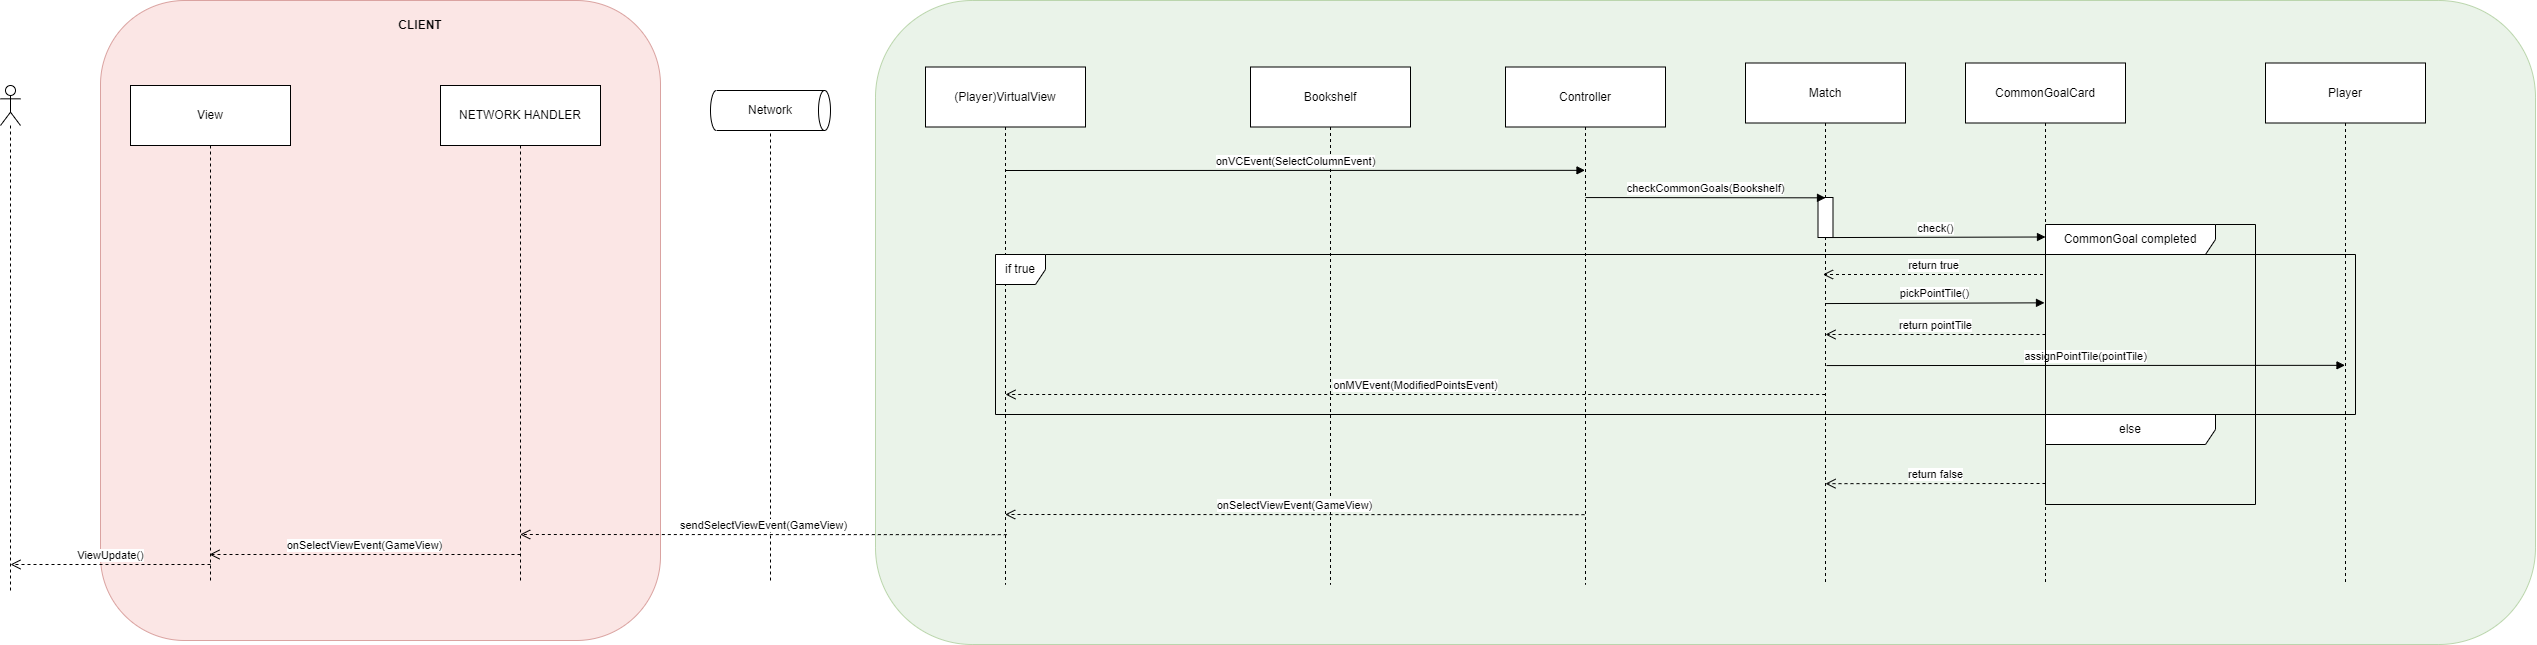

The diagram above was exported from draw.io. Its source (the exported page's mxGraphModel, read from the mxfile embedded in the PNG):
<mxGraphModel dx="2955" dy="985" grid="1" gridSize="10" guides="1" tooltips="1" connect="1" arrows="1" fold="1" page="1" pageScale="1" pageWidth="850" pageHeight="1100" math="0" shadow="0">
  <root>
    <mxCell id="0" />
    <mxCell id="1" parent="0" />
    <mxCell id="uilOfJ3v5VErRKjkp6oi-1" value="" style="rounded=1;whiteSpace=wrap;html=1;fillColor=#f8cecc;strokeColor=#b85450;opacity=50;" parent="1" vertex="1">
      <mxGeometry x="-725" y="66" width="560" height="640" as="geometry" />
    </mxCell>
    <mxCell id="uilOfJ3v5VErRKjkp6oi-2" value="View" style="shape=umlLifeline;perimeter=lifelinePerimeter;whiteSpace=wrap;html=1;container=1;dropTarget=0;collapsible=0;recursiveResize=0;outlineConnect=0;portConstraint=eastwest;newEdgeStyle={&quot;edgeStyle&quot;:&quot;elbowEdgeStyle&quot;,&quot;elbow&quot;:&quot;vertical&quot;,&quot;curved&quot;:0,&quot;rounded&quot;:0};size=60;" parent="1" vertex="1">
      <mxGeometry x="-695" y="151" width="160" height="495" as="geometry" />
    </mxCell>
    <mxCell id="uilOfJ3v5VErRKjkp6oi-7" value="NETWORK HANDLER" style="shape=umlLifeline;perimeter=lifelinePerimeter;whiteSpace=wrap;html=1;container=1;dropTarget=0;collapsible=0;recursiveResize=0;outlineConnect=0;portConstraint=eastwest;newEdgeStyle={&quot;edgeStyle&quot;:&quot;elbowEdgeStyle&quot;,&quot;elbow&quot;:&quot;vertical&quot;,&quot;curved&quot;:0,&quot;rounded&quot;:0};size=60;" parent="1" vertex="1">
      <mxGeometry x="-385" y="151" width="160" height="495" as="geometry" />
    </mxCell>
    <mxCell id="uilOfJ3v5VErRKjkp6oi-10" value="&lt;b&gt;CLIENT&lt;/b&gt;" style="text;html=1;strokeColor=none;fillColor=none;align=center;verticalAlign=middle;whiteSpace=wrap;rounded=0;" parent="1" vertex="1">
      <mxGeometry x="-455" y="76" width="100" height="30" as="geometry" />
    </mxCell>
    <mxCell id="uilOfJ3v5VErRKjkp6oi-15" value="" style="shape=cylinder3;whiteSpace=wrap;html=1;boundedLbl=1;backgroundOutline=1;size=6;rotation=90;" parent="1" vertex="1">
      <mxGeometry x="-75" y="116" width="40" height="120" as="geometry" />
    </mxCell>
    <mxCell id="uilOfJ3v5VErRKjkp6oi-16" value="" style="endArrow=none;dashed=1;html=1;rounded=0;" parent="1" edge="1">
      <mxGeometry width="50" height="50" relative="1" as="geometry">
        <mxPoint x="-55" y="646" as="sourcePoint" />
        <mxPoint x="-55" y="196" as="targetPoint" />
      </mxGeometry>
    </mxCell>
    <mxCell id="uilOfJ3v5VErRKjkp6oi-17" value="Network" style="text;html=1;strokeColor=none;fillColor=none;align=center;verticalAlign=middle;whiteSpace=wrap;rounded=0;" parent="1" vertex="1">
      <mxGeometry x="-85" y="161" width="60" height="30" as="geometry" />
    </mxCell>
    <mxCell id="uilOfJ3v5VErRKjkp6oi-23" value="" style="shape=umlLifeline;perimeter=lifelinePerimeter;whiteSpace=wrap;html=1;container=1;dropTarget=0;collapsible=0;recursiveResize=0;outlineConnect=0;portConstraint=eastwest;newEdgeStyle={&quot;edgeStyle&quot;:&quot;elbowEdgeStyle&quot;,&quot;elbow&quot;:&quot;vertical&quot;,&quot;curved&quot;:0,&quot;rounded&quot;:0};participant=umlActor;" parent="1" vertex="1">
      <mxGeometry x="-825" y="151" width="20" height="505" as="geometry" />
    </mxCell>
    <mxCell id="0Jr7sIx7XC9jL3Q2UJbw-1" value="" style="rounded=1;whiteSpace=wrap;html=1;fillColor=#d5e8d4;strokeColor=#82b366;gradientColor=none;opacity=50;" parent="1" vertex="1">
      <mxGeometry x="50" y="66" width="1660" height="644" as="geometry" />
    </mxCell>
    <mxCell id="jCeOf-AtEEX1RWrudmnR-1" value="Bookshelf" style="shape=umlLifeline;perimeter=lifelinePerimeter;whiteSpace=wrap;html=1;container=1;dropTarget=0;collapsible=0;recursiveResize=0;outlineConnect=0;portConstraint=eastwest;newEdgeStyle={&quot;edgeStyle&quot;:&quot;elbowEdgeStyle&quot;,&quot;elbow&quot;:&quot;vertical&quot;,&quot;curved&quot;:0,&quot;rounded&quot;:0};size=60;" parent="1" vertex="1">
      <mxGeometry x="425" y="132.5" width="160" height="517.5" as="geometry" />
    </mxCell>
    <mxCell id="w7pPjoa0-1ODQJdBBPjZ-1" value="Controller" style="shape=umlLifeline;perimeter=lifelinePerimeter;whiteSpace=wrap;html=1;container=1;dropTarget=0;collapsible=0;recursiveResize=0;outlineConnect=0;portConstraint=eastwest;newEdgeStyle={&quot;edgeStyle&quot;:&quot;elbowEdgeStyle&quot;,&quot;elbow&quot;:&quot;vertical&quot;,&quot;curved&quot;:0,&quot;rounded&quot;:0};size=60;" parent="1" vertex="1">
      <mxGeometry x="680" y="132.5" width="160" height="517.5" as="geometry" />
    </mxCell>
    <mxCell id="6-r0-zjxnjE_jhwP0E0f-1" value="Match" style="shape=umlLifeline;perimeter=lifelinePerimeter;whiteSpace=wrap;html=1;container=1;dropTarget=0;collapsible=0;recursiveResize=0;outlineConnect=0;portConstraint=eastwest;newEdgeStyle={&quot;edgeStyle&quot;:&quot;elbowEdgeStyle&quot;,&quot;elbow&quot;:&quot;vertical&quot;,&quot;curved&quot;:0,&quot;rounded&quot;:0};size=60;" parent="1" vertex="1">
      <mxGeometry x="920" y="128.5" width="160" height="521.5" as="geometry" />
    </mxCell>
    <mxCell id="CYWWFd4G8XzblARZj3JY-1" value="" style="html=1;points=[];perimeter=orthogonalPerimeter;outlineConnect=0;targetShapes=umlLifeline;portConstraint=eastwest;newEdgeStyle={&quot;edgeStyle&quot;:&quot;elbowEdgeStyle&quot;,&quot;elbow&quot;:&quot;vertical&quot;,&quot;curved&quot;:0,&quot;rounded&quot;:0};" parent="6-r0-zjxnjE_jhwP0E0f-1" vertex="1">
      <mxGeometry x="72.5" y="134.5" width="15" height="40" as="geometry" />
    </mxCell>
    <mxCell id="CYWWFd4G8XzblARZj3JY-2" value="CommonGoalCard" style="shape=umlLifeline;perimeter=lifelinePerimeter;whiteSpace=wrap;html=1;container=1;dropTarget=0;collapsible=0;recursiveResize=0;outlineConnect=0;portConstraint=eastwest;newEdgeStyle={&quot;edgeStyle&quot;:&quot;elbowEdgeStyle&quot;,&quot;elbow&quot;:&quot;vertical&quot;,&quot;curved&quot;:0,&quot;rounded&quot;:0};size=60;" parent="1" vertex="1">
      <mxGeometry x="1140" y="128.5" width="160" height="521.5" as="geometry" />
    </mxCell>
    <mxCell id="ivsfqxV60ZRY1csadyvw-6" value="Player" style="shape=umlLifeline;perimeter=lifelinePerimeter;whiteSpace=wrap;html=1;container=1;dropTarget=0;collapsible=0;recursiveResize=0;outlineConnect=0;portConstraint=eastwest;newEdgeStyle={&quot;edgeStyle&quot;:&quot;elbowEdgeStyle&quot;,&quot;elbow&quot;:&quot;vertical&quot;,&quot;curved&quot;:0,&quot;rounded&quot;:0};size=60;" parent="1" vertex="1">
      <mxGeometry x="1440" y="128.5" width="160" height="521.5" as="geometry" />
    </mxCell>
    <mxCell id="6-r0-zjxnjE_jhwP0E0f-4" value="checkCommonGoals(Bookshelf)" style="html=1;verticalAlign=bottom;endArrow=block;edgeStyle=elbowEdgeStyle;elbow=vertical;curved=0;rounded=0;" parent="1" edge="1">
      <mxGeometry width="80" relative="1" as="geometry">
        <mxPoint x="760" y="263.06" as="sourcePoint" />
        <mxPoint x="1000" y="263" as="targetPoint" />
      </mxGeometry>
    </mxCell>
    <mxCell id="ivsfqxV60ZRY1csadyvw-12" value="check()" style="html=1;verticalAlign=bottom;endArrow=block;edgeStyle=elbowEdgeStyle;elbow=vertical;curved=0;rounded=0;entryX=0.002;entryY=0.06;entryDx=0;entryDy=0;entryPerimeter=0;" parent="1" edge="1">
      <mxGeometry width="80" relative="1" as="geometry">
        <mxPoint x="1000" y="303.06" as="sourcePoint" />
        <mxPoint x="1220" y="302" as="targetPoint" />
      </mxGeometry>
    </mxCell>
    <mxCell id="ivsfqxV60ZRY1csadyvw-13" value="pickPointTile()" style="html=1;verticalAlign=bottom;endArrow=block;edgeStyle=elbowEdgeStyle;elbow=vertical;curved=0;rounded=0;entryX=-0.006;entryY=0.387;entryDx=0;entryDy=0;entryPerimeter=0;" parent="1" edge="1">
      <mxGeometry width="80" relative="1" as="geometry">
        <mxPoint x="1000" y="369.06" as="sourcePoint" />
        <mxPoint x="1219" y="368" as="targetPoint" />
      </mxGeometry>
    </mxCell>
    <mxCell id="ivsfqxV60ZRY1csadyvw-9" value="assignPointTile(pointTile)" style="html=1;verticalAlign=bottom;endArrow=block;edgeStyle=elbowEdgeStyle;elbow=vertical;curved=0;rounded=0;" parent="1" target="ivsfqxV60ZRY1csadyvw-6" edge="1">
      <mxGeometry width="80" relative="1" as="geometry">
        <mxPoint x="1001" y="431.06" as="sourcePoint" />
        <mxPoint x="1220" y="430" as="targetPoint" />
      </mxGeometry>
    </mxCell>
    <mxCell id="ivsfqxV60ZRY1csadyvw-1" value="CommonGoal completed" style="shape=umlFrame;whiteSpace=wrap;html=1;pointerEvents=0;recursiveResize=0;container=0;collapsible=0;width=170;" parent="1" vertex="1">
      <mxGeometry x="1220" y="290" width="210" height="190" as="geometry" />
    </mxCell>
    <mxCell id="ivsfqxV60ZRY1csadyvw-11" value="return true" style="html=1;verticalAlign=bottom;endArrow=open;dashed=1;endSize=8;edgeStyle=elbowEdgeStyle;elbow=vertical;curved=0;rounded=0;exitX=0;exitY=0.244;exitDx=0;exitDy=0;exitPerimeter=0;" parent="1" edge="1">
      <mxGeometry relative="1" as="geometry">
        <mxPoint x="1217.5" y="340" as="sourcePoint" />
        <mxPoint x="997.5" y="340.33" as="targetPoint" />
      </mxGeometry>
    </mxCell>
    <mxCell id="WTCMIx0kGTs4O2ADs8Qm-1" value="return false" style="html=1;verticalAlign=bottom;endArrow=open;dashed=1;endSize=8;edgeStyle=elbowEdgeStyle;elbow=vertical;curved=0;rounded=0;exitX=0;exitY=0.244;exitDx=0;exitDy=0;exitPerimeter=0;" parent="1" edge="1">
      <mxGeometry relative="1" as="geometry">
        <mxPoint x="1220" y="549" as="sourcePoint" />
        <mxPoint x="1000" y="549.3299999999999" as="targetPoint" />
      </mxGeometry>
    </mxCell>
    <mxCell id="ivsfqxV60ZRY1csadyvw-8" value="return pointTile" style="html=1;verticalAlign=bottom;endArrow=open;dashed=1;endSize=8;edgeStyle=elbowEdgeStyle;elbow=vertical;curved=0;rounded=0;exitX=0;exitY=0.244;exitDx=0;exitDy=0;exitPerimeter=0;" parent="1" edge="1">
      <mxGeometry relative="1" as="geometry">
        <mxPoint x="1220" y="400" as="sourcePoint" />
        <mxPoint x="1000" y="400.33" as="targetPoint" />
      </mxGeometry>
    </mxCell>
    <mxCell id="ivsfqxV60ZRY1csadyvw-2" value="else" style="shape=umlFrame;whiteSpace=wrap;html=1;pointerEvents=0;recursiveResize=0;container=1;collapsible=0;width=170;" parent="1" vertex="1">
      <mxGeometry x="1220" y="480" width="210" height="90" as="geometry" />
    </mxCell>
    <mxCell id="ivsfqxV60ZRY1csadyvw-16" value="onMVEvent(ModifiedPointsEvent)" style="html=1;verticalAlign=bottom;endArrow=open;dashed=1;endSize=8;edgeStyle=elbowEdgeStyle;elbow=vertical;curved=0;rounded=0;" parent="1" edge="1">
      <mxGeometry relative="1" as="geometry">
        <mxPoint x="999.6899999999996" y="459.9968965517242" as="sourcePoint" />
        <mxPoint x="180.0003448275865" y="459.9968965517242" as="targetPoint" />
      </mxGeometry>
    </mxCell>
    <mxCell id="uIKM844Bt-AVBck1v7yI-6" value="onSelectViewEvent(GameView)" style="html=1;verticalAlign=bottom;endArrow=open;dashed=1;endSize=8;edgeStyle=elbowEdgeStyle;elbow=vertical;curved=0;rounded=0;" parent="1" edge="1">
      <mxGeometry relative="1" as="geometry">
        <mxPoint x="759" y="580.1700000000001" as="sourcePoint" />
        <mxPoint x="179.66666666666652" y="580" as="targetPoint" />
      </mxGeometry>
    </mxCell>
    <mxCell id="p4Nxl4ipzGgCvEYSHI-J-1" value="sendSelectViewEvent(GameView)" style="html=1;verticalAlign=bottom;endArrow=open;dashed=1;endSize=8;edgeStyle=elbowEdgeStyle;elbow=vertical;curved=0;rounded=0;" parent="1" edge="1">
      <mxGeometry relative="1" as="geometry">
        <mxPoint x="181.33000000000004" y="600.1700000000001" as="sourcePoint" />
        <mxPoint x="-305.3333333333335" y="600" as="targetPoint" />
      </mxGeometry>
    </mxCell>
    <mxCell id="ffu96Z94SU6_6yEv6b28-1" value="onSelectViewEvent(GameView)" style="html=1;verticalAlign=bottom;endArrow=open;dashed=1;endSize=8;edgeStyle=elbowEdgeStyle;elbow=vertical;curved=0;rounded=0;" parent="1" edge="1">
      <mxGeometry relative="1" as="geometry">
        <mxPoint x="-305" y="620" as="sourcePoint" />
        <mxPoint x="-616" y="620" as="targetPoint" />
      </mxGeometry>
    </mxCell>
    <mxCell id="Y6uHuQ3LdXDrKO0e565v-1" value="ViewUpdate()" style="html=1;verticalAlign=bottom;endArrow=open;dashed=1;endSize=8;edgeStyle=elbowEdgeStyle;elbow=vertical;curved=0;rounded=0;" parent="1" edge="1">
      <mxGeometry relative="1" as="geometry">
        <mxPoint x="-615" y="630" as="sourcePoint" />
        <mxPoint x="-815" y="630.14" as="targetPoint" />
      </mxGeometry>
    </mxCell>
    <mxCell id="uIKM844Bt-AVBck1v7yI-1" value="(Player)VirtualView" style="shape=umlLifeline;perimeter=lifelinePerimeter;whiteSpace=wrap;html=1;container=1;dropTarget=0;collapsible=0;recursiveResize=0;outlineConnect=0;portConstraint=eastwest;newEdgeStyle={&quot;edgeStyle&quot;:&quot;elbowEdgeStyle&quot;,&quot;elbow&quot;:&quot;vertical&quot;,&quot;curved&quot;:0,&quot;rounded&quot;:0};size=60;" parent="1" vertex="1">
      <mxGeometry x="100" y="132.5" width="160" height="517.5" as="geometry" />
    </mxCell>
    <mxCell id="GnoDi91LCiPqs07lsXoP-1" value="onVCEvent(SelectColumnEvent)" style="html=1;verticalAlign=bottom;endArrow=block;edgeStyle=elbowEdgeStyle;elbow=vertical;curved=0;rounded=0;" edge="1" parent="1">
      <mxGeometry width="80" relative="1" as="geometry">
        <mxPoint x="179.8103448275865" y="235.99689655172418" as="sourcePoint" />
        <mxPoint x="759.4999999999995" y="235.99689655172418" as="targetPoint" />
      </mxGeometry>
    </mxCell>
    <mxCell id="GnoDi91LCiPqs07lsXoP-2" value="if true" style="shape=umlFrame;whiteSpace=wrap;html=1;pointerEvents=0;recursiveResize=0;container=0;collapsible=0;width=50;height=30;" vertex="1" parent="1">
      <mxGeometry x="170" y="320" width="1360" height="160" as="geometry" />
    </mxCell>
  </root>
</mxGraphModel>